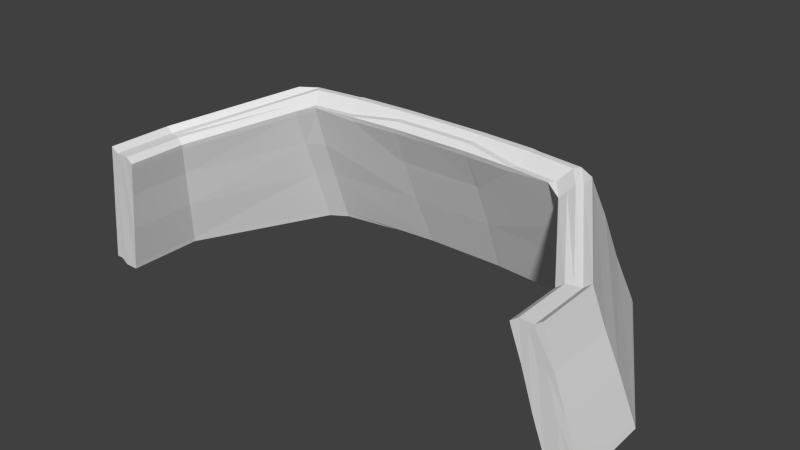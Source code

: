 # Source: neck.007.blend  (saved by Blender 2.80.75; exported with 4.5.12 LTS)
import bpy
from mathutils import Matrix  # noqa: F401  (used for matrix-valued properties, if any)

bpy.ops.wm.read_factory_settings(use_empty=True)
scene = bpy.context.scene
scene.name = 'Scene'

# ---- collections
col_collection_1 = bpy.data.collections.new('Collection 1'); scene.collection.children.link(col_collection_1)

# ---- world
world_world = bpy.data.worlds.new('World'); scene.world = world_world
world_world.color = (0.05088, 0.05088, 0.05088)
world_world.use_sun_shadow = False
world_world.sun_shadow_jitter_overblur = 0.0
world_world.cycles.sampling_method = 'MANUAL'
world_world.cycles.sample_map_resolution = 256

# ---- meshes
me_neck_007 = bpy.data.meshes.new('neck.007')
me_neck_007.from_pydata([(-5.176, 148.7, -9.859), (-4.991, 149.4, -9.686), (-3.531, 149.9, -12.07), (-3.631, 149.0, -12.43), (-0.1377, 150.7, -12.11), (-0.9698, 150.7, -12.11), (-0.9632, 150.7, -11.98), (-0.1377, 150.7, -11.99), (-4.806, 150.2, -9.513), (-4.672, 150.1, -9.478), (-3.351, 150.6, -11.58), (-3.431, 150.7, -11.7), (-5.437, 147.6, -10.11), (-3.765, 147.9, -12.95), (-3.686, 147.8, -12.83), (-5.303, 147.6, -10.07), (-4.642, 148.5, -9.722), (-3.313, 148.8, -11.95), (-3.212, 149.6, -11.59), (-4.456, 149.3, -9.549), (-5.191, 148.7, -8.368), (-5.055, 148.6, -8.367), (-4.87, 149.4, -8.291), (-5.006, 149.4, -8.292), (-0.95, 150.6, -11.72), (-0.1377, 150.6, -11.73), (-0.1377, 150.6, -11.86), (-0.9566, 150.6, -11.85), (-4.538, 150.1, -9.444), (-4.405, 150.1, -9.41), (-3.191, 150.5, -11.35), (-3.271, 150.6, -11.47), (-3.528, 147.7, -12.59), (-5.036, 147.5, -10.0), (-5.17, 147.6, -10.04), (-3.607, 147.7, -12.71), (-4.784, 148.6, -8.365), (-4.598, 149.3, -8.289), (-4.734, 149.4, -8.29), (-4.92, 148.6, -8.366), (-1.023, 149.1, -12.84), (-0.9962, 149.9, -12.47), (-0.9508, 149.8, -12.5), (-0.9758, 149.0, -12.79), (-0.1377, 149.9, -12.48), (-0.1377, 149.8, -12.51), (-0.9434, 150.5, -11.6), (-0.1377, 150.5, -11.6), (-4.271, 150.0, -9.376), (-3.111, 150.4, -11.23), (-3.449, 147.6, -12.47), (-4.902, 147.5, -9.97), (-4.648, 148.5, -8.364), (-4.462, 149.3, -8.288), (-0.9053, 149.7, -12.53), (-0.9289, 149.0, -12.75), (-3.755, 148.0, -12.91), (-5.416, 147.7, -10.09), (-4.88, 147.6, -9.949), (-3.439, 147.7, -12.43), (-5.432, 147.7, -8.466), (-5.297, 147.7, -8.465), (-5.025, 147.6, -8.463), (-5.161, 147.6, -8.464), (-1.058, 148.0, -13.32), (-1.006, 147.9, -13.19), (-4.889, 147.6, -8.462), (-0.9537, 147.9, -13.07), (-5.455, 147.6, -8.475), (-5.319, 147.6, -8.474), (-5.183, 147.5, -8.473), (-5.047, 147.5, -8.472), (-1.008, 147.8, -13.23), (-1.06, 147.9, -13.35), (-4.911, 147.5, -8.471), (-0.9556, 147.8, -13.1), (-1.116, 149.1, -12.83), (-3.293, 149.1, -12.64), (-3.192, 149.9, -12.28), (-1.089, 149.9, -12.46), (-2.142, 150.7, -12.03), (-2.099, 150.7, -11.91), (-2.873, 149.6, -11.8), (-2.976, 148.8, -12.16), (-1.091, 148.8, -12.32), (-1.064, 149.7, -11.95), (-2.852, 150.5, -11.56), (-2.012, 150.5, -11.66), (-2.055, 150.6, -11.79), (-2.932, 150.6, -11.68), (-1.153, 147.9, -13.35), (-1.101, 147.8, -13.22), (-3.35, 147.8, -13.04), (-3.429, 147.9, -13.16), (-1.049, 147.8, -13.09), (-1.043, 147.7, -12.96), (-3.192, 147.7, -12.8), (-3.271, 147.8, -12.92), (-3.012, 150.7, -11.8), (-2.772, 150.5, -11.44), (-1.969, 150.5, -11.54), (-1.037, 147.7, -12.84), (-3.113, 147.6, -12.68), (-1.151, 148.0, -13.31), (-3.419, 148.0, -13.12), (-3.103, 147.7, -12.64), (-1.041, 147.7, -12.8), (-0.9983, 148.8, -12.33), (-0.9708, 149.7, -11.96), (-0.9499, 147.7, -12.97), (-0.9441, 147.7, -12.84), (-0.948, 147.7, -12.81), (-3.092, 150.7, -11.92), (-3.121, 150.3, -11.27), (-4.293, 149.9, -9.396), (-4.707, 150.0, -8.224), (-4.842, 150.1, -8.226), (-4.828, 150.1, -9.533), (-3.442, 150.6, -11.74), (-4.435, 150.0, -8.222), (-4.571, 150.0, -8.223), (-4.299, 149.9, -8.221), (-0.1377, 150.4, -11.64), (-0.9462, 150.4, -11.63), (-0.1377, 149.7, -11.96), (-1.903, 150.4, -11.57), (-2.782, 150.4, -11.48), (-0.9725, 150.6, -12.15), (-0.1377, 150.6, -12.15), (-3.102, 150.6, -11.95), (-2.072, 150.7, -12.06), (-4.277, 150.0, -8.212), (-4.412, 150.1, -8.213), (-4.548, 150.1, -8.214), (-4.684, 150.1, -8.215), (-4.82, 150.2, -8.216), (-5.19, 148.7, -8.461), (-5.005, 149.4, -8.385), (-4.819, 150.2, -8.31), (-4.683, 150.1, -8.309), (-5.454, 147.6, -8.568), (-5.318, 147.6, -8.567), (-4.648, 148.5, -8.457), (-4.462, 149.3, -8.381), (-4.548, 150.1, -8.308), (-4.412, 150.1, -8.307), (-5.047, 147.5, -8.565), (-5.182, 147.5, -8.566), (-4.276, 150.0, -8.305), (-4.911, 147.5, -8.564), (-5.431, 147.7, -8.559), (-4.888, 147.6, -8.555), (-4.299, 149.9, -8.315), (-4.841, 150.1, -8.319), (-0.815, 149.6, -12.56), (-0.1377, 149.6, -12.57), (-0.1377, 149.0, -12.75), (-0.8356, 149.0, -12.75), (-0.8803, 149.6, -12.0), (-0.905, 148.8, -12.33), (-0.1377, 148.8, -12.33), (-0.1377, 149.6, -12.0), (-0.8508, 147.7, -12.84), (-0.8565, 147.7, -12.97), (-0.1377, 147.7, -12.97), (-0.1377, 147.7, -12.85), (-0.8623, 147.8, -13.1), (-0.1377, 147.8, -13.1), (-0.1377, 147.9, -13.08), (-0.8604, 147.9, -13.07), (-0.8547, 147.7, -12.81), (-0.1377, 147.7, -12.81), (-0.1377, 149.7, -12.54), (4.901, 148.7, -9.859), (3.356, 149.0, -12.43), (3.256, 149.9, -12.07), (4.716, 149.4, -9.686), (0.6878, 150.7, -11.98), (0.6944, 150.7, -12.11), (4.531, 150.2, -9.513), (3.156, 150.7, -11.7), (3.076, 150.6, -11.58), (4.397, 150.1, -9.478), (5.162, 147.6, -10.11), (5.028, 147.6, -10.07), (3.411, 147.8, -12.83), (3.49, 147.9, -12.95), (4.366, 148.5, -9.722), (4.181, 149.3, -9.549), (2.937, 149.6, -11.59), (3.038, 148.8, -11.95), (4.916, 148.7, -8.368), (4.73, 149.4, -8.292), (4.594, 149.4, -8.291), (4.78, 148.6, -8.367), (0.6747, 150.6, -11.72), (0.6812, 150.6, -11.85), (4.263, 150.1, -9.444), (2.996, 150.6, -11.47), (2.916, 150.5, -11.35), (4.129, 150.1, -9.41), (3.253, 147.7, -12.59), (3.332, 147.7, -12.71), (4.894, 147.6, -10.04), (4.76, 147.5, -10.0), (4.508, 148.6, -8.365), (4.644, 148.6, -8.366), (4.459, 149.4, -8.29), (4.323, 149.3, -8.289), (0.7474, 149.1, -12.84), (0.7004, 149.0, -12.79), (0.6754, 149.8, -12.5), (0.7209, 149.9, -12.47), (0.6681, 150.5, -11.6), (2.835, 150.4, -11.23), (3.996, 150.0, -9.376), (3.174, 147.6, -12.47), (4.626, 147.5, -9.97), (4.373, 148.5, -8.364), (4.187, 149.3, -8.288), (0.63, 149.7, -12.53), (0.6535, 149.0, -12.75), (5.14, 147.7, -10.09), (3.48, 148.0, -12.91), (4.605, 147.6, -9.949), (3.164, 147.7, -12.43), (5.157, 147.7, -8.466), (5.021, 147.7, -8.465), (4.75, 147.6, -8.463), (4.885, 147.6, -8.464), (0.7824, 148.0, -13.32), (0.7303, 147.9, -13.19), (4.614, 147.6, -8.462), (0.6783, 147.9, -13.07), (5.044, 147.6, -8.474), (5.179, 147.6, -8.475), (4.772, 147.5, -8.472), (4.908, 147.5, -8.473), (0.7851, 147.9, -13.35), (0.7327, 147.8, -13.23), (4.636, 147.5, -8.471), (0.6803, 147.8, -13.1), (0.8403, 149.1, -12.83), (0.8138, 149.9, -12.46), (2.917, 149.9, -12.28), (3.018, 149.1, -12.64), (1.823, 150.7, -11.91), (1.867, 150.7, -12.03), (2.598, 149.6, -11.8), (0.7885, 149.7, -11.95), (0.8159, 148.8, -12.32), (2.701, 148.8, -12.16), (2.576, 150.5, -11.56), (2.656, 150.6, -11.68), (1.78, 150.6, -11.79), (1.737, 150.5, -11.66), (0.8781, 147.9, -13.35), (3.153, 147.9, -13.16), (3.074, 147.8, -13.04), (0.8257, 147.8, -13.22), (0.7733, 147.8, -13.09), (2.996, 147.8, -12.92), (2.917, 147.7, -12.8), (0.7675, 147.7, -12.96), (2.736, 150.7, -11.8), (2.496, 150.5, -11.44), (1.693, 150.5, -11.54), (2.838, 147.6, -12.68), (0.7618, 147.7, -12.84), (0.8754, 148.0, -13.31), (3.143, 148.0, -13.12), (0.7657, 147.7, -12.8), (2.828, 147.7, -12.64), (0.6955, 149.7, -11.96), (0.7229, 148.8, -12.33), (0.6687, 147.7, -12.84), (0.6745, 147.7, -12.97), (0.6727, 147.7, -12.81), (2.817, 150.7, -11.92), (2.846, 150.3, -11.27), (4.018, 149.9, -9.396), (4.567, 150.1, -8.226), (4.431, 150.0, -8.224), (3.166, 150.6, -11.74), (4.552, 150.1, -9.533), (4.295, 150.0, -8.223), (4.16, 150.0, -8.222), (4.024, 149.9, -8.221), (0.6709, 150.4, -11.63), (2.507, 150.4, -11.48), (1.628, 150.4, -11.57), (0.6971, 150.6, -12.15), (2.827, 150.6, -11.95), (1.797, 150.7, -12.06), (4.137, 150.1, -8.213), (4.001, 150.0, -8.212), (4.409, 150.1, -8.215), (4.273, 150.1, -8.214), (4.545, 150.2, -8.216), (4.915, 148.7, -8.461), (4.729, 149.4, -8.385), (4.544, 150.2, -8.31), (4.408, 150.1, -8.309), (5.178, 147.6, -8.568), (5.043, 147.6, -8.567), (4.372, 148.5, -8.457), (4.187, 149.3, -8.381), (4.272, 150.1, -8.308), (4.137, 150.1, -8.307), (4.907, 147.5, -8.566), (4.771, 147.5, -8.565), (4.001, 150.0, -8.305), (4.635, 147.5, -8.564), (5.156, 147.7, -8.559), (4.613, 147.6, -8.555), (4.023, 149.9, -8.315), (4.566, 150.1, -8.319), (0.5396, 149.6, -12.56), (0.5602, 149.0, -12.75), (0.605, 149.6, -12.0), (0.6296, 148.8, -12.33), (0.5754, 147.7, -12.84), (0.5812, 147.7, -12.97), (0.5869, 147.8, -13.1), (0.585, 147.9, -13.07), (0.5793, 147.7, -12.81)], [], [(0, 1, 2, 3), (4, 5, 6, 7), (8, 9, 10, 11), (12, 13, 14, 15), (16, 17, 18, 19), (20, 21, 22, 23), (24, 25, 26, 27), (28, 29, 30, 31), (32, 33, 34, 35), (36, 37, 38, 39), (40, 41, 42, 43), (44, 45, 42, 41), (27, 26, 7, 6), (9, 28, 31, 10), (35, 34, 15, 14), (39, 38, 22, 21), (46, 47, 25, 24), (29, 48, 49, 30), (50, 51, 33, 32), (52, 53, 37, 36), (54, 55, 43, 42), (3, 56, 57, 0), (58, 59, 17, 16), (60, 61, 21, 20), (62, 36, 39, 63), (64, 40, 43, 65), (63, 39, 21, 61), (66, 52, 36, 62), (55, 67, 65, 43), (56, 13, 12, 57), (58, 51, 50, 59), (60, 68, 69, 61), (63, 70, 71, 62), (65, 72, 73, 64), (61, 69, 70, 63), (62, 71, 74, 66), (67, 75, 72, 65), (76, 77, 78, 79), (5, 80, 81, 6), (82, 83, 84, 85), (86, 87, 88, 89), (90, 91, 92, 93), (94, 95, 96, 97), (89, 88, 81, 98), (99, 100, 87, 86), (91, 94, 97, 92), (95, 101, 102, 96), (103, 104, 77, 76), (83, 105, 106, 84), (103, 90, 93, 104), (105, 102, 101, 106), (79, 41, 40, 76), (90, 73, 72, 91), (84, 107, 108, 85), (95, 109, 110, 101), (91, 72, 75, 94), (94, 75, 109, 95), (76, 40, 64, 103), (106, 111, 107, 84), (103, 64, 73, 90), (101, 110, 111, 106), (80, 112, 98, 81), (87, 24, 27, 88), (88, 27, 6, 81), (100, 46, 24, 87), (113, 114, 19, 18), (23, 22, 115, 116), (1, 117, 118, 2), (37, 119, 120, 38), (38, 120, 115, 22), (53, 121, 119, 37), (122, 123, 108, 124), (82, 85, 125, 126), (127, 128, 44, 41), (129, 130, 79, 78), (79, 130, 127, 41), (123, 125, 85, 108), (127, 5, 4, 128), (117, 8, 11, 118), (122, 47, 46, 123), (113, 49, 48, 114), (121, 131, 132, 119), (120, 133, 134, 115), (119, 132, 133, 120), (115, 134, 135, 116), (129, 112, 80, 130), (123, 46, 100, 125), (130, 80, 5, 127), (125, 100, 99, 126), (136, 137, 1, 0), (138, 139, 9, 8), (140, 12, 15, 141), (142, 16, 19, 143), (144, 145, 29, 28), (33, 146, 147, 34), (139, 144, 28, 9), (34, 147, 141, 15), (145, 148, 48, 29), (51, 149, 146, 33), (0, 57, 150, 136), (151, 58, 16, 142), (57, 12, 140, 150), (151, 149, 51, 58), (114, 152, 143, 19), (137, 153, 117, 1), (153, 138, 8, 117), (114, 48, 148, 152), (136, 20, 23, 137), (145, 132, 131, 148), (143, 53, 52, 142), (139, 134, 133, 144), (138, 135, 134, 139), (150, 60, 20, 136), (142, 52, 66, 151), (140, 68, 60, 150), (151, 66, 74, 149), (141, 69, 68, 140), (146, 71, 70, 147), (147, 70, 69, 141), (149, 74, 71, 146), (152, 121, 53, 143), (137, 23, 116, 153), (153, 116, 135, 138), (148, 131, 121, 152), (144, 133, 132, 145), (35, 97, 96, 32), (31, 89, 98, 10), (30, 86, 89, 31), (32, 96, 102, 50), (10, 98, 112, 11), (59, 105, 83, 17), (56, 104, 93, 13), (50, 102, 105, 59), (82, 18, 17, 83), (86, 30, 49, 99), (77, 3, 2, 78), (92, 14, 13, 93), (97, 35, 14, 92), (104, 56, 3, 77), (118, 129, 78, 2), (18, 82, 126, 113), (11, 112, 129, 118), (99, 49, 113, 126), (154, 155, 156, 157), (158, 159, 160, 161), (162, 163, 164, 165), (163, 166, 167, 164), (157, 156, 168, 169), (170, 171, 160, 159), (170, 162, 165, 171), (168, 167, 166, 169), (158, 108, 107, 159), (157, 55, 54, 154), (154, 54, 172, 155), (163, 109, 75, 166), (169, 67, 55, 157), (170, 111, 110, 162), (166, 75, 67, 169), (162, 110, 109, 163), (159, 107, 111, 170), (161, 124, 108, 158), (54, 42, 45, 172), (173, 174, 175, 176), (4, 7, 177, 178), (179, 180, 181, 182), (183, 184, 185, 186), (187, 188, 189, 190), (191, 192, 193, 194), (195, 196, 26, 25), (197, 198, 199, 200), (201, 202, 203, 204), (205, 206, 207, 208), (209, 210, 211, 212), (44, 212, 211, 45), (196, 177, 7, 26), (182, 181, 198, 197), (202, 185, 184, 203), (206, 194, 193, 207), (213, 195, 25, 47), (200, 199, 214, 215), (216, 201, 204, 217), (218, 205, 208, 219), (220, 211, 210, 221), (174, 173, 222, 223), (224, 187, 190, 225), (226, 191, 194, 227), (228, 229, 206, 205), (230, 231, 210, 209), (229, 227, 194, 206), (232, 228, 205, 218), (221, 210, 231, 233), (223, 222, 183, 186), (224, 225, 216, 217), (226, 227, 234, 235), (229, 228, 236, 237), (231, 230, 238, 239), (227, 229, 237, 234), (228, 232, 240, 236), (233, 231, 239, 241), (242, 243, 244, 245), (178, 177, 246, 247), (248, 249, 250, 251), (252, 253, 254, 255), (256, 257, 258, 259), (260, 261, 262, 263), (253, 264, 246, 254), (265, 252, 255, 266), (259, 258, 261, 260), (263, 262, 267, 268), (269, 242, 245, 270), (251, 250, 271, 272), (269, 270, 257, 256), (272, 271, 268, 267), (243, 242, 209, 212), (256, 259, 239, 238), (250, 249, 273, 274), (263, 268, 275, 276), (259, 260, 241, 239), (260, 263, 276, 241), (242, 269, 230, 209), (271, 250, 274, 277), (269, 256, 238, 230), (268, 271, 277, 275), (247, 246, 264, 278), (255, 254, 196, 195), (254, 246, 177, 196), (266, 255, 195, 213), (279, 189, 188, 280), (192, 281, 282, 193), (176, 175, 283, 284), (208, 207, 285, 286), (207, 193, 282, 285), (219, 208, 286, 287), (122, 124, 273, 288), (248, 289, 290, 249), (291, 212, 44, 128), (292, 244, 243, 293), (243, 212, 291, 293), (288, 273, 249, 290), (291, 128, 4, 178), (284, 283, 180, 179), (122, 288, 213, 47), (279, 280, 215, 214), (287, 286, 294, 295), (285, 282, 296, 297), (286, 285, 297, 294), (282, 281, 298, 296), (292, 293, 247, 278), (288, 290, 266, 213), (293, 291, 178, 247), (290, 289, 265, 266), (299, 173, 176, 300), (301, 179, 182, 302), (303, 304, 184, 183), (305, 306, 188, 187), (307, 197, 200, 308), (204, 203, 309, 310), (302, 182, 197, 307), (203, 184, 304, 309), (308, 200, 215, 311), (217, 204, 310, 312), (173, 299, 313, 222), (314, 305, 187, 224), (222, 313, 303, 183), (314, 224, 217, 312), (280, 188, 306, 315), (300, 176, 284, 316), (316, 284, 179, 301), (280, 315, 311, 215), (299, 300, 192, 191), (308, 311, 295, 294), (306, 305, 218, 219), (302, 307, 297, 296), (301, 302, 296, 298), (313, 299, 191, 226), (305, 314, 232, 218), (303, 313, 226, 235), (314, 312, 240, 232), (304, 303, 235, 234), (310, 309, 237, 236), (309, 304, 234, 237), (312, 310, 236, 240), (315, 306, 219, 287), (300, 316, 281, 192), (316, 301, 298, 281), (311, 315, 287, 295), (307, 308, 294, 297), (202, 201, 262, 261), (198, 181, 264, 253), (199, 198, 253, 252), (201, 216, 267, 262), (181, 180, 278, 264), (225, 190, 251, 272), (223, 186, 257, 270), (216, 225, 272, 267), (248, 251, 190, 189), (252, 265, 214, 199), (245, 244, 175, 174), (258, 257, 186, 185), (261, 258, 185, 202), (270, 245, 174, 223), (283, 175, 244, 292), (189, 279, 289, 248), (180, 283, 292, 278), (265, 289, 279, 214), (317, 318, 156, 155), (319, 161, 160, 320), (321, 165, 164, 322), (322, 164, 167, 323), (318, 324, 168, 156), (325, 320, 160, 171), (325, 171, 165, 321), (168, 324, 323, 167), (319, 320, 274, 273), (318, 317, 220, 221), (317, 155, 172, 220), (322, 323, 241, 276), (324, 318, 221, 233), (325, 321, 275, 277), (323, 324, 233, 241), (321, 322, 276, 275), (320, 325, 277, 274), (161, 319, 273, 124), (220, 172, 45, 211)])
_uv = me_neck_007.uv_layers.new(name='UVMap')
_uv.uv.foreach_set('vector', [0.4879, 0.7705, 0.4871, 0.7745, 0.5053, 0.7816, 0.5062, 0.7773, 0.5315, 0.794, 0.5246, 0.792, 0.5246, 0.792, 0.5315, 0.794, 0.4863, 0.7785, 0.4863, 0.7785, 0.5043, 0.7859, 0.5044, 0.7859, 0.489, 0.7649, 0.5075, 0.7712, 0.5075, 0.7712, 0.489, 0.7649, 0.4879, 0.7705, 0.506, 0.7773, 0.5051, 0.7815, 0.4871, 0.7745, 0.4879, 0.7705, 0.4879, 0.7705, 0.4871, 0.7745, 0.4871, 0.7745, 0.5246, 0.792, 0.5315, 0.794, 0.5315, 0.794, 0.5246, 0.792, 0.4863, 0.7785, 0.4863, 0.7785, 0.5042, 0.7858, 0.5042, 0.7858, 0.5074, 0.7712, 0.489, 0.7649, 0.489, 0.7649, 0.5074, 0.7712, 0.4879, 0.7705, 0.4871, 0.7745, 0.4871, 0.7745, 0.4879, 0.7705, 0.5267, 0.7838, 0.5256, 0.7879, 0.5256, 0.7879, 0.5267, 0.7838, 0.5326, 0.79, 0.5326, 0.79, 0.5256, 0.7879, 0.5256, 0.7879, 0.5246, 0.792, 0.5315, 0.794, 0.5315, 0.794, 0.5246, 0.792, 0.4863, 0.7785, 0.4863, 0.7785, 0.5042, 0.7858, 0.5043, 0.7859, 0.5074, 0.7712, 0.489, 0.7649, 0.489, 0.7649, 0.5075, 0.7712, 0.4879, 0.7705, 0.4871, 0.7745, 0.4871, 0.7745, 0.4879, 0.7705, 0.5246, 0.792, 0.5315, 0.794, 0.5315, 0.794, 0.5246, 0.792, 0.4863, 0.7785, 0.4863, 0.7785, 0.5041, 0.7858, 0.5042, 0.7858, 0.5073, 0.7712, 0.489, 0.7649, 0.489, 0.7649, 0.5074, 0.7712, 0.4879, 0.7705, 0.4871, 0.7745, 0.4871, 0.7745, 0.4879, 0.7705, 0.5256, 0.7879, 0.5267, 0.7838, 0.5267, 0.7838, 0.5256, 0.7879, 0.5062, 0.7773, 0.5074, 0.7717, 0.4889, 0.7653, 0.4879, 0.7705, 0.4889, 0.7653, 0.5072, 0.7716, 0.506, 0.7773, 0.4879, 0.7705, 0.4889, 0.7653, 0.4889, 0.7653, 0.4879, 0.7705, 0.4879, 0.7705, 0.4889, 0.7653, 0.4879, 0.7705, 0.4879, 0.7705, 0.4889, 0.7653, 0.528, 0.7784, 0.5267, 0.7838, 0.5267, 0.7838, 0.528, 0.7785, 0.4889, 0.7653, 0.4879, 0.7705, 0.4879, 0.7705, 0.4889, 0.7653, 0.4889, 0.7653, 0.4879, 0.7705, 0.4879, 0.7705, 0.4889, 0.7653, 0.5267, 0.7838, 0.528, 0.7785, 0.528, 0.7785, 0.5267, 0.7838, 0.5074, 0.7717, 0.5075, 0.7712, 0.489, 0.7649, 0.4889, 0.7653, 0.4889, 0.7653, 0.489, 0.7649, 0.5073, 0.7712, 0.5072, 0.7716, 0.4889, 0.7653, 0.489, 0.7649, 0.489, 0.7649, 0.4889, 0.7653, 0.4889, 0.7653, 0.489, 0.7649, 0.489, 0.7649, 0.4889, 0.7653, 0.528, 0.7785, 0.5281, 0.778, 0.5281, 0.778, 0.528, 0.7784, 0.4889, 0.7653, 0.489, 0.7649, 0.489, 0.7649, 0.4889, 0.7653, 0.4889, 0.7653, 0.489, 0.7649, 0.489, 0.7649, 0.4889, 0.7653, 0.528, 0.7785, 0.5279, 0.7788, 0.5279, 0.7791, 0.528, 0.7785, 0.5259, 0.7836, 0.5093, 0.7784, 0.5085, 0.7827, 0.5249, 0.7877, 0.5246, 0.792, 0.5152, 0.7893, 0.5152, 0.7893, 0.5246, 0.792, 0.5087, 0.7828, 0.5095, 0.7784, 0.5258, 0.7836, 0.5248, 0.7877, 0.5079, 0.7871, 0.5152, 0.7893, 0.5152, 0.7893, 0.5078, 0.7871, 0.5274, 0.7778, 0.5156, 0.7867, 0.5094, 0.773, 0.5104, 0.7722, 0.5038, 0.7956, 0.492, 0.8044, 0.5072, 0.7747, 0.5083, 0.7738, 0.5078, 0.7871, 0.5152, 0.7893, 0.5152, 0.7893, 0.5077, 0.7871, 0.5079, 0.7871, 0.5152, 0.7893, 0.5152, 0.7893, 0.5079, 0.7871, 0.5156, 0.7867, 0.5038, 0.7956, 0.5083, 0.7738, 0.5094, 0.773, 0.492, 0.8044, 0.4802, 0.8133, 0.506, 0.7757, 0.5072, 0.7747, 0.5273, 0.7782, 0.5103, 0.7727, 0.5093, 0.7784, 0.5259, 0.7836, 0.5095, 0.7784, 0.5105, 0.7727, 0.5273, 0.7782, 0.5258, 0.7836, 0.5273, 0.7782, 0.5274, 0.7778, 0.5104, 0.7722, 0.5103, 0.7727, 0.5105, 0.7727, 0.5106, 0.7723, 0.5274, 0.7778, 0.5273, 0.7782, 0.5249, 0.7877, 0.5256, 0.7879, 0.5267, 0.7838, 0.5259, 0.7836, 0.5274, 0.7778, 0.5262, 0.7774, 0.5152, 0.7857, 0.5156, 0.7867, 0.5258, 0.7836, 0.5261, 0.7836, 0.5249, 0.7877, 0.5248, 0.7877, 0.492, 0.8044, 0.4913, 0.8057, 0.479, 0.815, 0.4802, 0.8133, 0.5156, 0.7867, 0.5158, 0.7873, 0.5036, 0.7965, 0.5038, 0.7956, 0.5038, 0.7956, 0.5036, 0.7965, 0.4913, 0.8057, 0.492, 0.8044, 0.5259, 0.7836, 0.5248, 0.7834, 0.5257, 0.7779, 0.5273, 0.7782, 0.5273, 0.7782, 0.528, 0.7784, 0.5267, 0.7838, 0.5258, 0.7836, 0.5273, 0.7782, 0.528, 0.7784, 0.5281, 0.778, 0.5274, 0.7778, 0.5274, 0.7778, 0.5272, 0.7777, 0.5274, 0.7782, 0.5273, 0.7782, 0.5152, 0.7893, 0.5077, 0.787, 0.5077, 0.7871, 0.5152, 0.7893, 0.5152, 0.7893, 0.5246, 0.792, 0.5246, 0.792, 0.5152, 0.7893, 0.5152, 0.7893, 0.5246, 0.792, 0.5246, 0.792, 0.5152, 0.7893, 0.5152, 0.7893, 0.5246, 0.792, 0.5246, 0.792, 0.5152, 0.7893, 0.5042, 0.7854, 0.4864, 0.778, 0.4871, 0.7745, 0.5051, 0.7815, 0.4871, 0.7745, 0.4871, 0.7745, 0.4864, 0.778, 0.4864, 0.778, 0.4871, 0.7745, 0.4864, 0.778, 0.5045, 0.7855, 0.5053, 0.7816, 0.4871, 0.7745, 0.4864, 0.778, 0.4864, 0.778, 0.4871, 0.7745, 0.4871, 0.7745, 0.4864, 0.778, 0.4864, 0.778, 0.4871, 0.7745, 0.4871, 0.7745, 0.4864, 0.778, 0.4864, 0.778, 0.4871, 0.7745, 0.5316, 0.7936, 0.5247, 0.7916, 0.5256, 0.7879, 0.5326, 0.79, 0.5087, 0.7828, 0.5248, 0.7877, 0.5159, 0.7891, 0.508, 0.7867, 0.5247, 0.7916, 0.5316, 0.7936, 0.5326, 0.79, 0.5256, 0.7879, 0.5077, 0.7866, 0.5159, 0.7892, 0.5249, 0.7877, 0.5085, 0.7827, 0.5249, 0.7877, 0.5159, 0.7892, 0.5247, 0.7916, 0.5256, 0.7879, 0.5247, 0.7916, 0.5159, 0.7891, 0.5248, 0.7877, 0.5256, 0.7879, 0.5247, 0.7916, 0.5246, 0.792, 0.5315, 0.794, 0.5316, 0.7936, 0.4864, 0.778, 0.4863, 0.7785, 0.5044, 0.7859, 0.5045, 0.7855, 0.5316, 0.7936, 0.5315, 0.794, 0.5246, 0.792, 0.5247, 0.7916, 0.5042, 0.7854, 0.5039, 0.7859, 0.4862, 0.7786, 0.4864, 0.778, 0.4864, 0.778, 0.4863, 0.7785, 0.4863, 0.7785, 0.4864, 0.778, 0.4864, 0.778, 0.4863, 0.7785, 0.4863, 0.7785, 0.4864, 0.778, 0.4864, 0.778, 0.4863, 0.7785, 0.4863, 0.7785, 0.4864, 0.778, 0.4864, 0.778, 0.4863, 0.7785, 0.4863, 0.7785, 0.4864, 0.778, 0.5077, 0.7866, 0.5079, 0.7864, 0.5155, 0.7884, 0.5159, 0.7892, 0.5247, 0.7916, 0.5246, 0.792, 0.5152, 0.7893, 0.5159, 0.7891, 0.5159, 0.7892, 0.5152, 0.7893, 0.5246, 0.792, 0.5247, 0.7916, 0.5159, 0.7891, 0.5152, 0.7893, 0.5079, 0.7871, 0.508, 0.7867, 0.4879, 0.7705, 0.4871, 0.7745, 0.4871, 0.7745, 0.4879, 0.7705, 0.4863, 0.7785, 0.4863, 0.7785, 0.4863, 0.7785, 0.4863, 0.7785, 0.489, 0.7649, 0.489, 0.7649, 0.489, 0.7649, 0.489, 0.7649, 0.4879, 0.7705, 0.4879, 0.7705, 0.4871, 0.7745, 0.4871, 0.7745, 0.4863, 0.7785, 0.4863, 0.7785, 0.4863, 0.7785, 0.4863, 0.7785, 0.489, 0.7649, 0.489, 0.7649, 0.489, 0.7649, 0.489, 0.7649, 0.4863, 0.7785, 0.4863, 0.7785, 0.4863, 0.7785, 0.4863, 0.7785, 0.489, 0.7649, 0.489, 0.7649, 0.489, 0.7649, 0.489, 0.7649, 0.4863, 0.7785, 0.4863, 0.7785, 0.4863, 0.7785, 0.4863, 0.7785, 0.489, 0.7649, 0.489, 0.7649, 0.489, 0.7649, 0.489, 0.7649, 0.4879, 0.7705, 0.4889, 0.7653, 0.4889, 0.7653, 0.4879, 0.7705, 0.4889, 0.7653, 0.4889, 0.7653, 0.4879, 0.7705, 0.4879, 0.7705, 0.4889, 0.7653, 0.489, 0.7649, 0.489, 0.7649, 0.4889, 0.7653, 0.4889, 0.7653, 0.489, 0.7649, 0.489, 0.7649, 0.4889, 0.7653, 0.4864, 0.778, 0.4864, 0.778, 0.4871, 0.7745, 0.4871, 0.7745, 0.4871, 0.7745, 0.4864, 0.778, 0.4864, 0.778, 0.4871, 0.7745, 0.4864, 0.778, 0.4863, 0.7785, 0.4863, 0.7785, 0.4864, 0.778, 0.4864, 0.778, 0.4863, 0.7785, 0.4863, 0.7785, 0.4864, 0.778, 0.4879, 0.7705, 0.4885, 0.7708, 0.4877, 0.7748, 0.4871, 0.7745, 0.4863, 0.7785, 0.4863, 0.7785, 0.4863, 0.7785, 0.4863, 0.7785, 0.4871, 0.7745, 0.4864, 0.7745, 0.4873, 0.7705, 0.4879, 0.7705, 0.4863, 0.7785, 0.4863, 0.7785, 0.4863, 0.7785, 0.4863, 0.7785, 0.4863, 0.7785, 0.4863, 0.7785, 0.4863, 0.7785, 0.4863, 0.7785, 0.4889, 0.7653, 0.4889, 0.7653, 0.4879, 0.7705, 0.4879, 0.7705, 0.4879, 0.7705, 0.4873, 0.7705, 0.4881, 0.7654, 0.4889, 0.7653, 0.489, 0.7649, 0.4902, 0.7654, 0.4897, 0.7657, 0.4889, 0.7653, 0.4889, 0.7653, 0.4889, 0.7653, 0.489, 0.7649, 0.489, 0.7649, 0.489, 0.7649, 0.489, 0.7649, 0.489, 0.7649, 0.489, 0.7649, 0.489, 0.7649, 0.489, 0.7649, 0.489, 0.7649, 0.489, 0.7649, 0.489, 0.7649, 0.489, 0.7649, 0.489, 0.7649, 0.489, 0.7649, 0.489, 0.7649, 0.489, 0.7649, 0.489, 0.7649, 0.489, 0.7649, 0.4864, 0.778, 0.4864, 0.778, 0.4871, 0.7745, 0.4871, 0.7745, 0.4871, 0.7745, 0.4877, 0.7748, 0.4872, 0.7784, 0.4864, 0.778, 0.4864, 0.778, 0.4864, 0.778, 0.4863, 0.7785, 0.4863, 0.7785, 0.4863, 0.7785, 0.4851, 0.7785, 0.4855, 0.778, 0.4864, 0.778, 0.4863, 0.7785, 0.4863, 0.7785, 0.4863, 0.7785, 0.4863, 0.7785, 0.4802, 0.762, 0.5083, 0.7738, 0.5072, 0.7747, 0.4795, 0.7625, 0.5066, 0.7867, 0.5078, 0.7871, 0.5077, 0.7871, 0.5066, 0.7867, 0.5066, 0.7867, 0.5079, 0.7871, 0.5078, 0.7871, 0.5066, 0.7867, 0.4796, 0.7625, 0.5072, 0.7747, 0.506, 0.7757, 0.4789, 0.7631, 0.5066, 0.7867, 0.5077, 0.7871, 0.5077, 0.787, 0.5065, 0.7867, 0.5083, 0.7725, 0.5105, 0.7727, 0.5095, 0.7784, 0.5072, 0.7781, 0.511, 0.7731, 0.5103, 0.7727, 0.5104, 0.7722, 0.5111, 0.7726, 0.5083, 0.772, 0.5106, 0.7723, 0.5105, 0.7727, 0.5083, 0.7725, 0.507, 0.7822, 0.5051, 0.7815, 0.506, 0.7773, 0.5079, 0.7779, 0.5026, 0.7851, 0.5042, 0.7858, 0.5041, 0.7858, 0.5025, 0.7851, 0.5039, 0.7771, 0.5062, 0.7773, 0.5053, 0.7816, 0.503, 0.7815, 0.5073, 0.7712, 0.5075, 0.7712, 0.5075, 0.7712, 0.5073, 0.7712, 0.5072, 0.7712, 0.5074, 0.7712, 0.5075, 0.7712, 0.5073, 0.7712, 0.505, 0.7714, 0.5074, 0.7717, 0.5062, 0.7773, 0.5039, 0.7771, 0.5059, 0.7878, 0.5077, 0.7866, 0.5085, 0.7827, 0.5068, 0.7842, 0.506, 0.7812, 0.5087, 0.7828, 0.508, 0.7867, 0.5051, 0.7851, 0.5045, 0.7854, 0.5079, 0.7864, 0.5077, 0.7866, 0.5044, 0.7856, 0.5061, 0.787, 0.5039, 0.7859, 0.5042, 0.7854, 0.5064, 0.7865, 0.526, 0.7878, 0.5327, 0.7895, 0.5337, 0.786, 0.5284, 0.7844, 0.526, 0.7878, 0.5274, 0.7841, 0.5337, 0.786, 0.5328, 0.7893, 0.4844, 0.8055, 0.4874, 0.7955, 0.5111, 0.7859, 0.5059, 0.7865, 0.4874, 0.7955, 0.4905, 0.7855, 0.5163, 0.7852, 0.5111, 0.7859, 0.5284, 0.7844, 0.5337, 0.786, 0.5352, 0.7808, 0.5299, 0.7791, 0.5288, 0.7787, 0.5352, 0.7808, 0.5337, 0.786, 0.5274, 0.7841, 0.5288, 0.7787, 0.5291, 0.778, 0.5354, 0.7799, 0.5352, 0.7808, 0.5352, 0.7808, 0.5353, 0.7804, 0.5301, 0.7786, 0.5299, 0.7791, 0.526, 0.7878, 0.5256, 0.7879, 0.5267, 0.7838, 0.5274, 0.7841, 0.5284, 0.7844, 0.5274, 0.7855, 0.5243, 0.788, 0.526, 0.7878, 0.526, 0.7878, 0.5256, 0.7879, 0.5326, 0.79, 0.5327, 0.7895, 0.4874, 0.7955, 0.4844, 0.7968, 0.4872, 0.7855, 0.4905, 0.7855, 0.5299, 0.7791, 0.5293, 0.7788, 0.5277, 0.7841, 0.5284, 0.7844, 0.5288, 0.7787, 0.528, 0.7784, 0.5283, 0.7777, 0.5291, 0.778, 0.5301, 0.7786, 0.5319, 0.7792, 0.5305, 0.7792, 0.5299, 0.7791, 0.4844, 0.8055, 0.4871, 0.7941, 0.4902, 0.7862, 0.4874, 0.7955, 0.5274, 0.7841, 0.527, 0.7839, 0.5285, 0.7786, 0.5288, 0.7787, 0.5328, 0.7893, 0.5327, 0.7896, 0.5256, 0.7879, 0.526, 0.7878, 0.5256, 0.7879, 0.5256, 0.7879, 0.5326, 0.79, 0.5326, 0.79, 0.4879, 0.7705, 0.5062, 0.7773, 0.5053, 0.7816, 0.4871, 0.7745, 0.5315, 0.794, 0.5315, 0.794, 0.5246, 0.792, 0.5246, 0.792, 0.4863, 0.7785, 0.5044, 0.7859, 0.5043, 0.7859, 0.4863, 0.7785, 0.489, 0.7649, 0.489, 0.7649, 0.5075, 0.7712, 0.5075, 0.7712, 0.4879, 0.7705, 0.4871, 0.7745, 0.5051, 0.7815, 0.506, 0.7773, 0.4879, 0.7705, 0.4871, 0.7745, 0.4871, 0.7745, 0.4879, 0.7705, 0.5246, 0.792, 0.5246, 0.792, 0.5315, 0.794, 0.5315, 0.794, 0.4863, 0.7785, 0.5042, 0.7858, 0.5042, 0.7858, 0.4863, 0.7785, 0.5074, 0.7712, 0.5074, 0.7712, 0.489, 0.7649, 0.489, 0.7649, 0.4879, 0.7705, 0.4879, 0.7705, 0.4871, 0.7745, 0.4871, 0.7745, 0.5267, 0.7838, 0.5267, 0.7838, 0.5256, 0.7879, 0.5256, 0.7879, 0.5326, 0.79, 0.5256, 0.7879, 0.5256, 0.7879, 0.5326, 0.79, 0.5246, 0.792, 0.5246, 0.792, 0.5315, 0.794, 0.5315, 0.794, 0.4863, 0.7785, 0.5043, 0.7859, 0.5042, 0.7858, 0.4863, 0.7785, 0.5074, 0.7712, 0.5075, 0.7712, 0.489, 0.7649, 0.489, 0.7649, 0.4879, 0.7705, 0.4879, 0.7705, 0.4871, 0.7745, 0.4871, 0.7745, 0.5246, 0.792, 0.5246, 0.792, 0.5315, 0.794, 0.5315, 0.794, 0.4863, 0.7785, 0.5042, 0.7858, 0.5041, 0.7858, 0.4863, 0.7785, 0.5073, 0.7712, 0.5074, 0.7712, 0.489, 0.7649, 0.489, 0.7649, 0.4879, 0.7705, 0.4879, 0.7705, 0.4871, 0.7745, 0.4871, 0.7745, 0.5256, 0.7879, 0.5256, 0.7879, 0.5267, 0.7838, 0.5267, 0.7838, 0.5062, 0.7773, 0.4879, 0.7705, 0.4889, 0.7653, 0.5074, 0.7717, 0.4889, 0.7653, 0.4879, 0.7705, 0.506, 0.7773, 0.5072, 0.7716, 0.4889, 0.7653, 0.4879, 0.7705, 0.4879, 0.7705, 0.4889, 0.7653, 0.4889, 0.7653, 0.4889, 0.7653, 0.4879, 0.7705, 0.4879, 0.7705, 0.528, 0.7784, 0.528, 0.7785, 0.5267, 0.7838, 0.5267, 0.7838, 0.4889, 0.7653, 0.4889, 0.7653, 0.4879, 0.7705, 0.4879, 0.7705, 0.4889, 0.7653, 0.4889, 0.7653, 0.4879, 0.7705, 0.4879, 0.7705, 0.5267, 0.7838, 0.5267, 0.7838, 0.528, 0.7785, 0.528, 0.7785, 0.5074, 0.7717, 0.4889, 0.7653, 0.489, 0.7649, 0.5075, 0.7712, 0.4889, 0.7653, 0.5072, 0.7716, 0.5073, 0.7712, 0.489, 0.7649, 0.4889, 0.7653, 0.4889, 0.7653, 0.489, 0.7649, 0.489, 0.7649, 0.4889, 0.7653, 0.4889, 0.7653, 0.489, 0.7649, 0.489, 0.7649, 0.528, 0.7785, 0.528, 0.7784, 0.5281, 0.778, 0.5281, 0.778, 0.4889, 0.7653, 0.4889, 0.7653, 0.489, 0.7649, 0.489, 0.7649, 0.4889, 0.7653, 0.4889, 0.7653, 0.489, 0.7649, 0.489, 0.7649, 0.528, 0.7785, 0.528, 0.7785, 0.5279, 0.7791, 0.5279, 0.7788, 0.5259, 0.7836, 0.5249, 0.7877, 0.5085, 0.7827, 0.5093, 0.7784, 0.5246, 0.792, 0.5246, 0.792, 0.5152, 0.7893, 0.5152, 0.7893, 0.5087, 0.7828, 0.5248, 0.7877, 0.5258, 0.7836, 0.5095, 0.7784, 0.5079, 0.7871, 0.5078, 0.7871, 0.5152, 0.7893, 0.5152, 0.7893, 0.5274, 0.7778, 0.5104, 0.7722, 0.5094, 0.773, 0.5156, 0.7867, 0.5038, 0.7956, 0.5083, 0.7738, 0.5072, 0.7747, 0.492, 0.8044, 0.5078, 0.7871, 0.5077, 0.7871, 0.5152, 0.7893, 0.5152, 0.7893, 0.5079, 0.7871, 0.5079, 0.7871, 0.5152, 0.7893, 0.5152, 0.7893, 0.5156, 0.7867, 0.5094, 0.773, 0.5083, 0.7738, 0.5038, 0.7956, 0.492, 0.8044, 0.5072, 0.7747, 0.506, 0.7757, 0.4802, 0.8133, 0.5273, 0.7782, 0.5259, 0.7836, 0.5093, 0.7784, 0.5103, 0.7727, 0.5095, 0.7784, 0.5258, 0.7836, 0.5273, 0.7782, 0.5105, 0.7727, 0.5273, 0.7782, 0.5103, 0.7727, 0.5104, 0.7722, 0.5274, 0.7778, 0.5105, 0.7727, 0.5273, 0.7782, 0.5274, 0.7778, 0.5106, 0.7723, 0.5249, 0.7877, 0.5259, 0.7836, 0.5267, 0.7838, 0.5256, 0.7879, 0.5274, 0.7778, 0.5156, 0.7867, 0.5152, 0.7857, 0.5262, 0.7774, 0.5258, 0.7836, 0.5248, 0.7877, 0.5249, 0.7877, 0.5261, 0.7836, 0.492, 0.8044, 0.4802, 0.8133, 0.479, 0.815, 0.4913, 0.8057, 0.5156, 0.7867, 0.5038, 0.7956, 0.5036, 0.7965, 0.5158, 0.7873, 0.5038, 0.7956, 0.492, 0.8044, 0.4913, 0.8057, 0.5036, 0.7965, 0.5259, 0.7836, 0.5273, 0.7782, 0.5257, 0.7779, 0.5248, 0.7834, 0.5273, 0.7782, 0.5258, 0.7836, 0.5267, 0.7838, 0.528, 0.7784, 0.5273, 0.7782, 0.5274, 0.7778, 0.5281, 0.778, 0.528, 0.7784, 0.5274, 0.7778, 0.5273, 0.7782, 0.5274, 0.7782, 0.5272, 0.7777, 0.5152, 0.7893, 0.5152, 0.7893, 0.5077, 0.7871, 0.5077, 0.787, 0.5152, 0.7893, 0.5152, 0.7893, 0.5246, 0.792, 0.5246, 0.792, 0.5152, 0.7893, 0.5152, 0.7893, 0.5246, 0.792, 0.5246, 0.792, 0.5152, 0.7893, 0.5152, 0.7893, 0.5246, 0.792, 0.5246, 0.792, 0.5042, 0.7854, 0.5051, 0.7815, 0.4871, 0.7745, 0.4864, 0.778, 0.4871, 0.7745, 0.4864, 0.778, 0.4864, 0.778, 0.4871, 0.7745, 0.4871, 0.7745, 0.5053, 0.7816, 0.5045, 0.7855, 0.4864, 0.778, 0.4871, 0.7745, 0.4871, 0.7745, 0.4864, 0.778, 0.4864, 0.778, 0.4871, 0.7745, 0.4871, 0.7745, 0.4864, 0.778, 0.4864, 0.778, 0.4871, 0.7745, 0.4871, 0.7745, 0.4864, 0.778, 0.4864, 0.778, 0.5316, 0.7936, 0.5326, 0.79, 0.5256, 0.7879, 0.5247, 0.7916, 0.5087, 0.7828, 0.508, 0.7867, 0.5159, 0.7891, 0.5248, 0.7877, 0.5247, 0.7916, 0.5256, 0.7879, 0.5326, 0.79, 0.5316, 0.7936, 0.5077, 0.7866, 0.5085, 0.7827, 0.5249, 0.7877, 0.5159, 0.7892, 0.5249, 0.7877, 0.5256, 0.7879, 0.5247, 0.7916, 0.5159, 0.7892, 0.5247, 0.7916, 0.5256, 0.7879, 0.5248, 0.7877, 0.5159, 0.7891, 0.5247, 0.7916, 0.5316, 0.7936, 0.5315, 0.794, 0.5246, 0.792, 0.4864, 0.778, 0.5045, 0.7855, 0.5044, 0.7859, 0.4863, 0.7785, 0.5316, 0.7936, 0.5247, 0.7916, 0.5246, 0.792, 0.5315, 0.794, 0.5042, 0.7854, 0.4864, 0.778, 0.4862, 0.7786, 0.5039, 0.7859, 0.4864, 0.778, 0.4864, 0.778, 0.4863, 0.7785, 0.4863, 0.7785, 0.4864, 0.778, 0.4864, 0.778, 0.4863, 0.7785, 0.4863, 0.7785, 0.4864, 0.778, 0.4864, 0.778, 0.4863, 0.7785, 0.4863, 0.7785, 0.4864, 0.778, 0.4864, 0.778, 0.4863, 0.7785, 0.4863, 0.7785, 0.5077, 0.7866, 0.5159, 0.7892, 0.5155, 0.7884, 0.5079, 0.7864, 0.5247, 0.7916, 0.5159, 0.7891, 0.5152, 0.7893, 0.5246, 0.792, 0.5159, 0.7892, 0.5247, 0.7916, 0.5246, 0.792, 0.5152, 0.7893, 0.5159, 0.7891, 0.508, 0.7867, 0.5079, 0.7871, 0.5152, 0.7893, 0.4879, 0.7705, 0.4879, 0.7705, 0.4871, 0.7745, 0.4871, 0.7745, 0.4863, 0.7785, 0.4863, 0.7785, 0.4863, 0.7785, 0.4863, 0.7785, 0.489, 0.7649, 0.489, 0.7649, 0.489, 0.7649, 0.489, 0.7649, 0.4879, 0.7705, 0.4871, 0.7745, 0.4871, 0.7745, 0.4879, 0.7705, 0.4863, 0.7785, 0.4863, 0.7785, 0.4863, 0.7785, 0.4863, 0.7785, 0.489, 0.7649, 0.489, 0.7649, 0.489, 0.7649, 0.489, 0.7649, 0.4863, 0.7785, 0.4863, 0.7785, 0.4863, 0.7785, 0.4863, 0.7785, 0.489, 0.7649, 0.489, 0.7649, 0.489, 0.7649, 0.489, 0.7649, 0.4863, 0.7785, 0.4863, 0.7785, 0.4863, 0.7785, 0.4863, 0.7785, 0.489, 0.7649, 0.489, 0.7649, 0.489, 0.7649, 0.489, 0.7649, 0.4879, 0.7705, 0.4879, 0.7705, 0.4889, 0.7653, 0.4889, 0.7653, 0.4889, 0.7653, 0.4879, 0.7705, 0.4879, 0.7705, 0.4889, 0.7653, 0.4889, 0.7653, 0.4889, 0.7653, 0.489, 0.7649, 0.489, 0.7649, 0.4889, 0.7653, 0.4889, 0.7653, 0.489, 0.7649, 0.489, 0.7649, 0.4864, 0.778, 0.4871, 0.7745, 0.4871, 0.7745, 0.4864, 0.778, 0.4871, 0.7745, 0.4871, 0.7745, 0.4864, 0.778, 0.4864, 0.778, 0.4864, 0.778, 0.4864, 0.778, 0.4863, 0.7785, 0.4863, 0.7785, 0.4864, 0.778, 0.4864, 0.778, 0.4863, 0.7785, 0.4863, 0.7785, 0.4879, 0.7705, 0.4871, 0.7745, 0.4877, 0.7748, 0.4885, 0.7708, 0.4863, 0.7785, 0.4863, 0.7785, 0.4863, 0.7785, 0.4863, 0.7785, 0.4871, 0.7745, 0.4879, 0.7705, 0.4873, 0.7705, 0.4864, 0.7745, 0.4863, 0.7785, 0.4863, 0.7785, 0.4863, 0.7785, 0.4863, 0.7785, 0.4863, 0.7785, 0.4863, 0.7785, 0.4863, 0.7785, 0.4863, 0.7785, 0.4889, 0.7653, 0.4879, 0.7705, 0.4879, 0.7705, 0.4889, 0.7653, 0.4879, 0.7705, 0.4889, 0.7653, 0.4881, 0.7654, 0.4873, 0.7705, 0.489, 0.7649, 0.4889, 0.7653, 0.4897, 0.7657, 0.4902, 0.7654, 0.4889, 0.7653, 0.489, 0.7649, 0.489, 0.7649, 0.4889, 0.7653, 0.489, 0.7649, 0.489, 0.7649, 0.489, 0.7649, 0.489, 0.7649, 0.489, 0.7649, 0.489, 0.7649, 0.489, 0.7649, 0.489, 0.7649, 0.489, 0.7649, 0.489, 0.7649, 0.489, 0.7649, 0.489, 0.7649, 0.489, 0.7649, 0.489, 0.7649, 0.489, 0.7649, 0.489, 0.7649, 0.4864, 0.778, 0.4871, 0.7745, 0.4871, 0.7745, 0.4864, 0.778, 0.4871, 0.7745, 0.4864, 0.778, 0.4872, 0.7784, 0.4877, 0.7748, 0.4864, 0.778, 0.4863, 0.7785, 0.4863, 0.7785, 0.4864, 0.778, 0.4863, 0.7785, 0.4864, 0.778, 0.4855, 0.778, 0.4851, 0.7785, 0.4863, 0.7785, 0.4863, 0.7785, 0.4863, 0.7785, 0.4863, 0.7785, 0.4802, 0.762, 0.4795, 0.7625, 0.5072, 0.7747, 0.5083, 0.7738, 0.5066, 0.7867, 0.5066, 0.7867, 0.5077, 0.7871, 0.5078, 0.7871, 0.5066, 0.7867, 0.5066, 0.7867, 0.5078, 0.7871, 0.5079, 0.7871, 0.4796, 0.7625, 0.4789, 0.7631, 0.506, 0.7757, 0.5072, 0.7747, 0.5066, 0.7867, 0.5065, 0.7867, 0.5077, 0.787, 0.5077, 0.7871, 0.5083, 0.7725, 0.5072, 0.7781, 0.5095, 0.7784, 0.5105, 0.7727, 0.511, 0.7731, 0.5111, 0.7726, 0.5104, 0.7722, 0.5103, 0.7727, 0.5083, 0.772, 0.5083, 0.7725, 0.5105, 0.7727, 0.5106, 0.7723, 0.507, 0.7822, 0.5079, 0.7779, 0.506, 0.7773, 0.5051, 0.7815, 0.5026, 0.7851, 0.5025, 0.7851, 0.5041, 0.7858, 0.5042, 0.7858, 0.5039, 0.7771, 0.503, 0.7815, 0.5053, 0.7816, 0.5062, 0.7773, 0.5073, 0.7712, 0.5073, 0.7712, 0.5075, 0.7712, 0.5075, 0.7712, 0.5072, 0.7712, 0.5073, 0.7712, 0.5075, 0.7712, 0.5074, 0.7712, 0.505, 0.7714, 0.5039, 0.7771, 0.5062, 0.7773, 0.5074, 0.7717, 0.5059, 0.7878, 0.5068, 0.7842, 0.5085, 0.7827, 0.5077, 0.7866, 0.506, 0.7812, 0.5051, 0.7851, 0.508, 0.7867, 0.5087, 0.7828, 0.5045, 0.7854, 0.5044, 0.7856, 0.5077, 0.7866, 0.5079, 0.7864, 0.5061, 0.787, 0.5064, 0.7865, 0.5042, 0.7854, 0.5039, 0.7859, 0.526, 0.7878, 0.5284, 0.7844, 0.5337, 0.786, 0.5327, 0.7895, 0.526, 0.7878, 0.5328, 0.7893, 0.5337, 0.786, 0.5274, 0.7841, 0.4844, 0.8055, 0.5059, 0.7865, 0.5111, 0.7859, 0.4874, 0.7955, 0.4874, 0.7955, 0.5111, 0.7859, 0.5163, 0.7852, 0.4905, 0.7855, 0.5284, 0.7844, 0.5299, 0.7791, 0.5352, 0.7808, 0.5337, 0.786, 0.5288, 0.7787, 0.5274, 0.7841, 0.5337, 0.786, 0.5352, 0.7808, 0.5288, 0.7787, 0.5352, 0.7808, 0.5354, 0.7799, 0.5291, 0.778, 0.5352, 0.7808, 0.5299, 0.7791, 0.5301, 0.7786, 0.5353, 0.7804, 0.526, 0.7878, 0.5274, 0.7841, 0.5267, 0.7838, 0.5256, 0.7879, 0.5284, 0.7844, 0.526, 0.7878, 0.5243, 0.788, 0.5274, 0.7855, 0.526, 0.7878, 0.5327, 0.7895, 0.5326, 0.79, 0.5256, 0.7879, 0.4874, 0.7955, 0.4905, 0.7855, 0.4872, 0.7855, 0.4844, 0.7968, 0.5299, 0.7791, 0.5284, 0.7844, 0.5277, 0.7841, 0.5293, 0.7788, 0.5288, 0.7787, 0.5291, 0.778, 0.5283, 0.7777, 0.528, 0.7784, 0.5301, 0.7786, 0.5299, 0.7791, 0.5305, 0.7792, 0.5319, 0.7792, 0.4844, 0.8055, 0.4874, 0.7955, 0.4902, 0.7862, 0.4871, 0.7941, 0.5274, 0.7841, 0.5288, 0.7787, 0.5285, 0.7786, 0.527, 0.7839, 0.5328, 0.7893, 0.526, 0.7878, 0.5256, 0.7879, 0.5327, 0.7896, 0.5256, 0.7879, 0.5326, 0.79, 0.5326, 0.79, 0.5256, 0.7879])
me_neck_007.use_remesh_preserve_volume = False
me_neck_007.use_remesh_preserve_attributes = False
me_neck_007.use_mirror_vertex_groups = False
me_neck_007.update()

# ---- objects
ob_neck_007 = bpy.data.objects.new('neck.007', me_neck_007)

# ---- transforms, parenting, visibility, modifiers, constraints
ob_neck_007.location = (0.0, 0.0, 0.0)
ob_neck_007.rotation_euler = (1.571, -0.0, 0.0)
ob_neck_007.lineart.crease_threshold = 0.0

# ---- collection membership
col_collection_1.objects.link(ob_neck_007)

# ---- scene / render settings (as saved in the file)
scene.frame_start = 1; scene.frame_end = 250; scene.frame_set(1)
scene.render.engine = 'BLENDER_EEVEE_NEXT'
scene.render.resolution_percentage = 50
scene.render.dither_intensity = 0.0
scene.cycles.use_denoising = False
scene.cycles.samples = 10
scene.cycles.sampling_pattern = 'TABULATED_SOBOL'
scene.cycles.light_sampling_threshold = 0.0
scene.cycles.use_adaptive_sampling = False
scene.cycles.use_light_tree = False
scene.cycles.blur_glossy = 0.0
scene.cycles.volume_bounces = 1
scene.cycles.pixel_filter_type = 'GAUSSIAN'
scene.cycles.sample_clamp_indirect = 0.0
scene.view_settings.view_transform = 'Standard'
bpy.context.view_layer.update()

# ---- added for rendering (the .blend has no active camera and no usable light): camera, sun
cam_auto = bpy.data.cameras.new('AutoCamera')
cam_auto.lens = 50.0
cam_auto.sensor_width = 36.0
cam_auto.clip_end = 1000.0
ob_auto_camera = bpy.data.objects.new('AutoCamera', cam_auto)
scene.collection.objects.link(ob_auto_camera)
ob_auto_camera.location = (11.2, -2.82205, 158.173)
ob_auto_camera.rotation_euler = (1.09748, -7.21219e-08, 0.694738)
scene.camera = ob_auto_camera
light_auto_sun = bpy.data.lights.new('AutoSun', 'SUN')
light_auto_sun.energy = 3.0
light_auto_sun.angle = 0.0523599
ob_auto_sun = bpy.data.objects.new('AutoSun', light_auto_sun)
scene.collection.objects.link(ob_auto_sun)
ob_auto_sun.rotation_euler = (0.872665, 0.174533, 0.523599)
bpy.context.view_layer.update()
